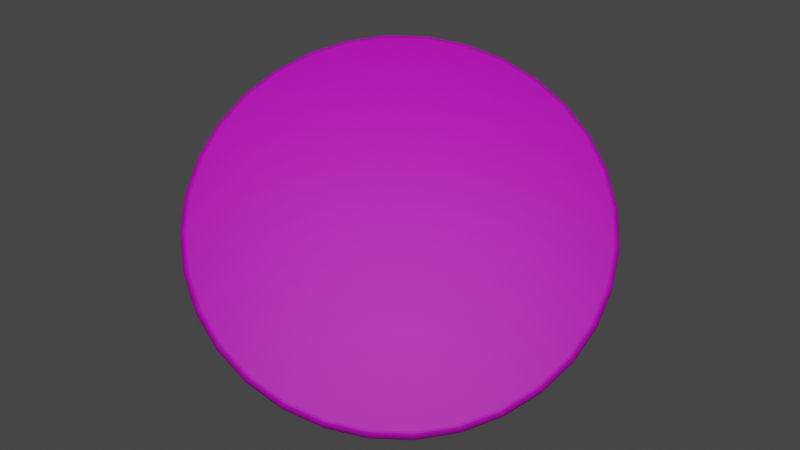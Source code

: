 # Source: pizzabread.blend  (saved by Blender 3.5.10; exported with 4.5.12 LTS)
import bpy
from mathutils import Matrix  # noqa: F401  (used for matrix-valued properties, if any)

bpy.ops.wm.read_factory_settings(use_empty=True)
scene = bpy.context.scene
scene.name = 'Scene'

# ---- collections
col_collection = bpy.data.collections.new('Collection'); scene.collection.children.link(col_collection)

# ---- images (referenced by path relative to the original .blend; pixels are not part of the script)
import os
ASSET_DIR = os.environ.get("B2B_ASSET_DIR", "")  # directory of the original .blend (textures are referenced by path, not embedded)
HERE = os.path.dirname(os.path.abspath(__file__))  # packed textures are extracted next to this script under _unpacked/

def load_image(name, relpath, width, height, colorspace="sRGB"):
    """Load a texture the original file referenced (path relative to the .blend, or extracted next to this script)."""
    p = next((c for c in (os.path.join(HERE, relpath), os.path.join(ASSET_DIR, relpath)) if relpath and os.path.exists(c)), "")
    if p:
        img = bpy.data.images.load(p, check_existing=True)
        img.name = name
    else:  # same state as the original file: an image datablock whose file is absent (Cycles renders it pink)
        img = bpy.data.images.new(name, width, height)
        img.source = "FILE"
        img.filepath = "//" + (relpath or name)
    img.colorspace_settings.name = colorspace
    return img
img_pizzabreaduncooked = load_image('PizzaBreadUncooked', 'TExturesForMaster/PizzaBreadUncooked.png', 1024, 1024, 'sRGB')

# ---- materials (node trees are filled in below, after node groups)
mat_pizzabreaduncooked = bpy.data.materials.new('PizzaBreadUncooked')

# ---- material node trees
mat_pizzabreaduncooked.use_nodes = True; mat_pizzabreaduncooked.node_tree.nodes.clear()
_N = mat_pizzabreaduncooked.node_tree.nodes; _L = mat_pizzabreaduncooked.node_tree.links
n0 = _N.new('ShaderNodeBsdfPrincipled'); n0.name = 'Principled BSDF'; n0.location = (10, 300)
n0.distribution = 'GGX'
n0.subsurface_method = 'RANDOM_WALK_SKIN'
n0.inputs[3].default_value = 1.45
n0.inputs[27].default_value = (0.0, 0.0, 0.0, 1.0)
n0.inputs[28].default_value = 1.0
n1 = _N.new('ShaderNodeOutputMaterial'); n1.name = 'Material Output'; n1.location = (300, 300)
n2 = _N.new('ShaderNodeTexImage'); n2.name = 'Image Texture'; n2.location = (-280, 271)
n2.image = img_pizzabreaduncooked
_L.new(n0.outputs[0], n1.inputs[0])
_L.new(n2.outputs[0], n0.inputs[0])
n1.is_active_output = True

# ---- world
world_world = bpy.data.worlds.new('World'); scene.world = world_world
world_world.use_nodes = True; world_world.node_tree.nodes.clear()
_N = world_world.node_tree.nodes; _L = world_world.node_tree.links
n0 = _N.new('ShaderNodeOutputWorld'); n0.name = 'World Output'; n0.location = (300, 300)
n1 = _N.new('ShaderNodeBackground'); n1.name = 'Background'; n1.location = (10, 300)
n1.inputs[0].default_value = (0.05088, 0.05088, 0.05088, 1.0)
_L.new(n1.outputs[0], n0.inputs[0])
n0.is_active_output = True
world_world.color = (0.05088, 0.05088, 0.05088)
world_world.use_sun_shadow = False
world_world.sun_shadow_jitter_overblur = 0.0

# ---- cameras
cam_camera = bpy.data.cameras.new('Camera')

# ---- lights
light_area = bpy.data.lights.new('Area', 'AREA')
light_area.transmission_factor = 0.0
light_area.energy = 7.854
light_area.shadow_maximum_resolution = 0.006
light_area.use_absolute_resolution = True
light_area.size = 1.0
light_area.size_y = 1.0

# ---- meshes
me_circle = bpy.data.meshes.new('Circle')
me_circle.from_pydata([(0.0, 0.0, 0.0), (0.0, 0.0, 0.05822), (0.0, 1.0, 0.02911), (0.0, 0.9707, 0.0), (0.0, 0.9986, 0.02012), (0.0, 0.9944, 0.012), (0.0, 0.9879, 0.00556), (0.0, 0.9798, 0.001425), (-0.1894, 0.9521, 0.0), (-0.1951, 0.9808, 0.02911), (-0.1911, 0.961, 0.001425), (-0.1927, 0.969, 0.00556), (-0.194, 0.9753, 0.012), (-0.1948, 0.9794, 0.02012), (-0.3715, 0.8969, 0.0), (-0.3827, 0.9239, 0.02911), (-0.3749, 0.9052, 0.001425), (-0.3781, 0.9127, 0.00556), (-0.3805, 0.9187, 0.012), (-0.3821, 0.9226, 0.02012), (-0.5393, 0.8071, 0.0), (-0.5556, 0.8315, 0.02911), (-0.5443, 0.8147, 0.001425), (-0.5489, 0.8214, 0.00556), (-0.5525, 0.8268, 0.012), (-0.5548, 0.8303, 0.02012), (-0.6864, 0.6864, 0.0), (-0.7071, 0.7071, 0.02911), (-0.6928, 0.6928, 0.001425), (-0.6986, 0.6986, 0.00556), (-0.7032, 0.7032, 0.012), (-0.7061, 0.7061, 0.02012), (-0.8071, 0.5393, 0.0), (-0.8315, 0.5556, 0.02911), (-0.8147, 0.5443, 0.001425), (-0.8214, 0.5489, 0.00556), (-0.8268, 0.5525, 0.012), (-0.8303, 0.5548, 0.02012), (-0.8969, 0.3715, 0.0), (-0.9239, 0.3827, 0.02911), (-0.9052, 0.3749, 0.001425), (-0.9127, 0.3781, 0.00556), (-0.9187, 0.3805, 0.012), (-0.9226, 0.3821, 0.02012), (-0.9521, 0.1894, 0.0), (-0.9808, 0.1951, 0.02911), (-0.961, 0.1911, 0.001425), (-0.969, 0.1927, 0.00556), (-0.9753, 0.194, 0.012), (-0.9794, 0.1948, 0.02012), (-0.9707, 0.0, 0.0), (-1.0, 0.0, 0.02911), (-0.9798, 0.0, 0.001425), (-0.9879, 0.0, 0.00556), (-0.9944, 0.0, 0.012), (-0.9986, 0.0, 0.02012), (-0.9521, -0.1894, 0.0), (-0.9808, -0.1951, 0.02911), (-0.961, -0.1911, 0.001425), (-0.969, -0.1927, 0.00556), (-0.9753, -0.194, 0.012), (-0.9794, -0.1948, 0.02012), (-0.8969, -0.3715, 0.0), (-0.9239, -0.3827, 0.02911), (-0.9052, -0.3749, 0.001425), (-0.9127, -0.3781, 0.00556), (-0.9187, -0.3805, 0.012), (-0.9226, -0.3821, 0.02012), (-0.8071, -0.5393, 0.0), (-0.8315, -0.5556, 0.02911), (-0.8147, -0.5443, 0.001425), (-0.8214, -0.5489, 0.00556), (-0.8268, -0.5525, 0.012), (-0.8303, -0.5548, 0.02012), (-0.6864, -0.6864, 0.0), (-0.7071, -0.7071, 0.02911), (-0.6928, -0.6928, 0.001425), (-0.6986, -0.6986, 0.00556), (-0.7032, -0.7032, 0.012), (-0.7061, -0.7061, 0.02012), (-0.5393, -0.8071, 0.0), (-0.5556, -0.8315, 0.02911), (-0.5443, -0.8147, 0.001425), (-0.5489, -0.8214, 0.00556), (-0.5525, -0.8268, 0.012), (-0.5548, -0.8303, 0.02012), (-0.3715, -0.8969, 0.0), (-0.3827, -0.9239, 0.02911), (-0.3749, -0.9052, 0.001425), (-0.3781, -0.9127, 0.00556), (-0.3805, -0.9187, 0.012), (-0.3821, -0.9226, 0.02012), (-0.1894, -0.9521, 0.0), (-0.1951, -0.9808, 0.02911), (-0.1911, -0.961, 0.001425), (-0.1927, -0.969, 0.00556), (-0.194, -0.9753, 0.012), (-0.1948, -0.9794, 0.02012), (0.0, -0.9707, 0.0), (0.0, -1.0, 0.02911), (0.0, -0.9798, 0.001425), (0.0, -0.9879, 0.00556), (0.0, -0.9944, 0.012), (0.0, -0.9986, 0.02012), (0.1894, -0.9521, 0.0), (0.1951, -0.9808, 0.02911), (0.1911, -0.961, 0.001425), (0.1927, -0.969, 0.00556), (0.194, -0.9753, 0.012), (0.1948, -0.9794, 0.02012), (0.3715, -0.8969, 0.0), (0.3827, -0.9239, 0.02911), (0.3749, -0.9052, 0.001425), (0.3781, -0.9127, 0.00556), (0.3805, -0.9187, 0.012), (0.3821, -0.9226, 0.02012), (0.5393, -0.8071, 0.0), (0.5556, -0.8315, 0.02911), (0.5443, -0.8147, 0.001425), (0.5489, -0.8214, 0.00556), (0.5525, -0.8268, 0.012), (0.5548, -0.8303, 0.02012), (0.6864, -0.6864, 0.0), (0.7071, -0.7071, 0.02911), (0.6928, -0.6928, 0.001425), (0.6986, -0.6986, 0.00556), (0.7032, -0.7032, 0.012), (0.7061, -0.7061, 0.02012), (0.8071, -0.5393, 0.0), (0.8315, -0.5556, 0.02911), (0.8147, -0.5443, 0.001425), (0.8214, -0.5489, 0.00556), (0.8268, -0.5525, 0.012), (0.8303, -0.5548, 0.02012), (0.8969, -0.3715, 0.0), (0.9239, -0.3827, 0.02911), (0.9052, -0.3749, 0.001425), (0.9127, -0.3781, 0.00556), (0.9187, -0.3805, 0.012), (0.9226, -0.3821, 0.02012), (0.9521, -0.1894, 0.0), (0.9808, -0.1951, 0.02911), (0.961, -0.1911, 0.001425), (0.969, -0.1927, 0.00556), (0.9753, -0.194, 0.012), (0.9794, -0.1948, 0.02012), (0.9707, 0.0, 0.0), (1.0, 0.0, 0.02911), (0.9798, 0.0, 0.001425), (0.9879, 0.0, 0.00556), (0.9944, 0.0, 0.012), (0.9986, 0.0, 0.02012), (0.9521, 0.1894, 0.0), (0.9808, 0.1951, 0.02911), (0.961, 0.1911, 0.001425), (0.969, 0.1927, 0.00556), (0.9753, 0.194, 0.012), (0.9794, 0.1948, 0.02012), (0.8969, 0.3715, 0.0), (0.9239, 0.3827, 0.02911), (0.9052, 0.3749, 0.001425), (0.9127, 0.3781, 0.00556), (0.9187, 0.3805, 0.012), (0.9226, 0.3821, 0.02012), (0.8071, 0.5393, 0.0), (0.8315, 0.5556, 0.02911), (0.8147, 0.5443, 0.001425), (0.8214, 0.5489, 0.00556), (0.8268, 0.5525, 0.012), (0.8303, 0.5548, 0.02012), (0.6864, 0.6864, 0.0), (0.7071, 0.7071, 0.02911), (0.6928, 0.6928, 0.001425), (0.6986, 0.6986, 0.00556), (0.7032, 0.7032, 0.012), (0.7061, 0.7061, 0.02012), (0.5393, 0.8071, 0.0), (0.5556, 0.8315, 0.02911), (0.5443, 0.8147, 0.001425), (0.5489, 0.8214, 0.00556), (0.5525, 0.8268, 0.012), (0.5548, 0.8303, 0.02012), (0.3715, 0.8969, 0.0), (0.3827, 0.9239, 0.02911), (0.3749, 0.9052, 0.001425), (0.3781, 0.9127, 0.00556), (0.3805, 0.9187, 0.012), (0.3821, 0.9226, 0.02012), (0.1894, 0.9521, 0.0), (0.1951, 0.9808, 0.02911), (0.1911, 0.961, 0.001425), (0.1927, 0.969, 0.00556), (0.194, 0.9753, 0.012), (0.1948, 0.9794, 0.02012), (0.0, 0.9707, 0.05822), (0.0, 1.0, 0.02911), (0.0, 0.9798, 0.0568), (0.0, 0.9879, 0.05266), (0.0, 0.9944, 0.04622), (0.0, 0.9986, 0.03811), (-0.1951, 0.9808, 0.02911), (-0.1894, 0.9521, 0.05822), (-0.1948, 0.9794, 0.03811), (-0.194, 0.9753, 0.04622), (-0.1927, 0.969, 0.05266), (-0.1911, 0.961, 0.0568), (-0.3827, 0.9239, 0.02911), (-0.3715, 0.8969, 0.05822), (-0.3821, 0.9226, 0.03811), (-0.3805, 0.9187, 0.04622), (-0.3781, 0.9127, 0.05266), (-0.3749, 0.9052, 0.0568), (-0.5556, 0.8315, 0.02911), (-0.5393, 0.8071, 0.05822), (-0.5548, 0.8303, 0.03811), (-0.5525, 0.8268, 0.04622), (-0.5489, 0.8214, 0.05266), (-0.5443, 0.8147, 0.0568), (-0.7071, 0.7071, 0.02911), (-0.6864, 0.6864, 0.05822), (-0.7061, 0.7061, 0.03811), (-0.7032, 0.7032, 0.04622), (-0.6986, 0.6986, 0.05266), (-0.6928, 0.6928, 0.0568), (-0.8315, 0.5556, 0.02911), (-0.8071, 0.5393, 0.05822), (-0.8303, 0.5548, 0.03811), (-0.8268, 0.5525, 0.04622), (-0.8214, 0.5489, 0.05266), (-0.8147, 0.5443, 0.0568), (-0.9239, 0.3827, 0.02911), (-0.8969, 0.3715, 0.05822), (-0.9226, 0.3821, 0.03811), (-0.9187, 0.3805, 0.04622), (-0.9127, 0.3781, 0.05266), (-0.9052, 0.3749, 0.0568), (-0.9808, 0.1951, 0.02911), (-0.9521, 0.1894, 0.05822), (-0.9794, 0.1948, 0.03811), (-0.9753, 0.194, 0.04622), (-0.969, 0.1927, 0.05266), (-0.961, 0.1911, 0.0568), (-1.0, 0.0, 0.02911), (-0.9707, 0.0, 0.05822), (-0.9986, 0.0, 0.03811), (-0.9944, 0.0, 0.04622), (-0.9879, 0.0, 0.05266), (-0.9798, 0.0, 0.0568), (-0.9808, -0.1951, 0.02911), (-0.9521, -0.1894, 0.05822), (-0.9794, -0.1948, 0.03811), (-0.9753, -0.194, 0.04622), (-0.969, -0.1927, 0.05266), (-0.961, -0.1911, 0.0568), (-0.9239, -0.3827, 0.02911), (-0.8969, -0.3715, 0.05822), (-0.9226, -0.3821, 0.03811), (-0.9187, -0.3805, 0.04622), (-0.9127, -0.3781, 0.05266), (-0.9052, -0.3749, 0.0568), (-0.8315, -0.5556, 0.02911), (-0.8071, -0.5393, 0.05822), (-0.8303, -0.5548, 0.03811), (-0.8268, -0.5525, 0.04622), (-0.8214, -0.5489, 0.05266), (-0.8147, -0.5443, 0.0568), (-0.7071, -0.7071, 0.02911), (-0.6864, -0.6864, 0.05822), (-0.7061, -0.7061, 0.03811), (-0.7032, -0.7032, 0.04622), (-0.6986, -0.6986, 0.05266), (-0.6928, -0.6928, 0.0568), (-0.5556, -0.8315, 0.02911), (-0.5393, -0.8071, 0.05822), (-0.5548, -0.8303, 0.03811), (-0.5525, -0.8268, 0.04622), (-0.5489, -0.8214, 0.05266), (-0.5443, -0.8147, 0.0568), (-0.3827, -0.9239, 0.02911), (-0.3715, -0.8969, 0.05822), (-0.3821, -0.9226, 0.03811), (-0.3805, -0.9187, 0.04622), (-0.3781, -0.9127, 0.05266), (-0.3749, -0.9052, 0.0568), (-0.1951, -0.9808, 0.02911), (-0.1894, -0.9521, 0.05822), (-0.1948, -0.9794, 0.03811), (-0.194, -0.9753, 0.04622), (-0.1927, -0.969, 0.05266), (-0.1911, -0.961, 0.0568), (0.0, -1.0, 0.02911), (0.0, -0.9707, 0.05822), (0.0, -0.9986, 0.03811), (0.0, -0.9944, 0.04622), (0.0, -0.9879, 0.05266), (0.0, -0.9798, 0.0568), (0.1951, -0.9808, 0.02911), (0.1894, -0.9521, 0.05822), (0.1948, -0.9794, 0.03811), (0.194, -0.9753, 0.04622), (0.1927, -0.969, 0.05266), (0.1911, -0.961, 0.0568), (0.3827, -0.9239, 0.02911), (0.3715, -0.8969, 0.05822), (0.3821, -0.9226, 0.03811), (0.3805, -0.9187, 0.04622), (0.3781, -0.9127, 0.05266), (0.3749, -0.9052, 0.0568), (0.5556, -0.8315, 0.02911), (0.5393, -0.8071, 0.05822), (0.5548, -0.8303, 0.03811), (0.5525, -0.8268, 0.04622), (0.5489, -0.8214, 0.05266), (0.5443, -0.8147, 0.0568), (0.7071, -0.7071, 0.02911), (0.6864, -0.6864, 0.05822), (0.7061, -0.7061, 0.03811), (0.7032, -0.7032, 0.04622), (0.6986, -0.6986, 0.05266), (0.6928, -0.6928, 0.0568), (0.8315, -0.5556, 0.02911), (0.8071, -0.5393, 0.05822), (0.8303, -0.5548, 0.03811), (0.8268, -0.5525, 0.04622), (0.8214, -0.5489, 0.05266), (0.8147, -0.5443, 0.0568), (0.9239, -0.3827, 0.02911), (0.8969, -0.3715, 0.05822), (0.9226, -0.3821, 0.03811), (0.9187, -0.3805, 0.04622), (0.9127, -0.3781, 0.05266), (0.9052, -0.3749, 0.0568), (0.9808, -0.1951, 0.02911), (0.9521, -0.1894, 0.05822), (0.9794, -0.1948, 0.03811), (0.9753, -0.194, 0.04622), (0.969, -0.1927, 0.05266), (0.961, -0.1911, 0.0568), (1.0, 0.0, 0.02911), (0.9707, 0.0, 0.05822), (0.9986, 0.0, 0.03811), (0.9944, 0.0, 0.04622), (0.9879, 0.0, 0.05266), (0.9798, 0.0, 0.0568), (0.9808, 0.1951, 0.02911), (0.9521, 0.1894, 0.05822), (0.9794, 0.1948, 0.03811), (0.9753, 0.194, 0.04622), (0.969, 0.1927, 0.05266), (0.961, 0.1911, 0.0568), (0.9239, 0.3827, 0.02911), (0.8969, 0.3715, 0.05822), (0.9226, 0.3821, 0.03811), (0.9187, 0.3805, 0.04622), (0.9127, 0.3781, 0.05266), (0.9052, 0.3749, 0.0568), (0.8315, 0.5556, 0.02911), (0.8071, 0.5393, 0.05822), (0.8303, 0.5548, 0.03811), (0.8268, 0.5525, 0.04622), (0.8214, 0.5489, 0.05266), (0.8147, 0.5443, 0.0568), (0.7071, 0.7071, 0.02911), (0.6864, 0.6864, 0.05822), (0.7061, 0.7061, 0.03811), (0.7032, 0.7032, 0.04622), (0.6986, 0.6986, 0.05266), (0.6928, 0.6928, 0.0568), (0.5556, 0.8315, 0.02911), (0.5393, 0.8071, 0.05822), (0.5548, 0.8303, 0.03811), (0.5525, 0.8268, 0.04622), (0.5489, 0.8214, 0.05266), (0.5443, 0.8147, 0.0568), (0.3827, 0.9239, 0.02911), (0.3715, 0.8969, 0.05822), (0.3821, 0.9226, 0.03811), (0.3805, 0.9187, 0.04622), (0.3781, 0.9127, 0.05266), (0.3749, 0.9052, 0.0568), (0.1951, 0.9808, 0.02911), (0.1894, 0.9521, 0.05822), (0.1948, 0.9794, 0.03811), (0.194, 0.9753, 0.04622), (0.1927, 0.969, 0.05266), (0.1911, 0.961, 0.0568)], [], [(0, 3, 188), (9, 15, 206, 200), (15, 21, 212, 206), (21, 27, 218, 212), (27, 33, 224, 218), (33, 39, 230, 224), (39, 45, 236, 230), (45, 51, 242, 236), (51, 57, 248, 242), (57, 63, 254, 248), (63, 69, 260, 254), (69, 75, 266, 260), (75, 81, 272, 266), (81, 87, 278, 272), (87, 93, 284, 278), (93, 99, 290, 284), (99, 105, 296, 290), (105, 111, 302, 296), (111, 117, 308, 302), (117, 123, 314, 308), (123, 129, 320, 314), (129, 135, 326, 320), (135, 141, 332, 326), (141, 147, 338, 332), (147, 153, 344, 338), (153, 159, 350, 344), (159, 165, 356, 350), (165, 171, 362, 356), (171, 177, 368, 362), (177, 183, 374, 368), (183, 189, 380, 374), (189, 2, 195, 380), (1, 381, 194), (1, 207, 213), (1, 213, 219), (1, 219, 225), (1, 225, 231), (1, 231, 237), (1, 237, 243), (1, 243, 249), (1, 249, 255), (1, 255, 261), (1, 261, 267), (1, 267, 273), (1, 273, 279), (1, 279, 285), (1, 285, 291), (1, 291, 297), (1, 297, 303), (1, 303, 309), (1, 309, 315), (1, 315, 321), (1, 321, 327), (1, 327, 333), (1, 333, 339), (1, 339, 345), (1, 345, 351), (1, 351, 357), (1, 357, 363), (1, 363, 369), (1, 369, 375), (1, 375, 381), (1, 201, 207), (0, 182, 176), (0, 62, 56), (0, 104, 98), (0, 146, 140), (0, 26, 20), (0, 188, 182), (0, 68, 62), (0, 110, 104), (0, 152, 146), (0, 32, 26), (1, 194, 201), (0, 74, 68), (0, 116, 110), (0, 158, 152), (0, 38, 32), (0, 14, 8), (0, 80, 74), (0, 122, 116), (0, 164, 158), (0, 44, 38), (0, 86, 80), (0, 128, 122), (0, 170, 164), (0, 50, 44), (0, 8, 3), (0, 92, 86), (0, 134, 128), (0, 176, 170), (0, 56, 50), (0, 98, 92), (0, 140, 134), (0, 20, 14), (9, 2, 4, 13), (13, 4, 5, 12), (12, 5, 6, 11), (11, 6, 7, 10), (10, 7, 3, 8), (15, 9, 13, 19), (19, 13, 12, 18), (18, 12, 11, 17), (17, 11, 10, 16), (16, 10, 8, 14), (21, 15, 19, 25), (25, 19, 18, 24), (24, 18, 17, 23), (23, 17, 16, 22), (22, 16, 14, 20), (27, 21, 25, 31), (31, 25, 24, 30), (30, 24, 23, 29), (29, 23, 22, 28), (28, 22, 20, 26), (33, 27, 31, 37), (37, 31, 30, 36), (36, 30, 29, 35), (35, 29, 28, 34), (34, 28, 26, 32), (39, 33, 37, 43), (43, 37, 36, 42), (42, 36, 35, 41), (41, 35, 34, 40), (40, 34, 32, 38), (45, 39, 43, 49), (49, 43, 42, 48), (48, 42, 41, 47), (47, 41, 40, 46), (46, 40, 38, 44), (51, 45, 49, 55), (55, 49, 48, 54), (54, 48, 47, 53), (53, 47, 46, 52), (52, 46, 44, 50), (57, 51, 55, 61), (61, 55, 54, 60), (60, 54, 53, 59), (59, 53, 52, 58), (58, 52, 50, 56), (63, 57, 61, 67), (67, 61, 60, 66), (66, 60, 59, 65), (65, 59, 58, 64), (64, 58, 56, 62), (69, 63, 67, 73), (73, 67, 66, 72), (72, 66, 65, 71), (71, 65, 64, 70), (70, 64, 62, 68), (75, 69, 73, 79), (79, 73, 72, 78), (78, 72, 71, 77), (77, 71, 70, 76), (76, 70, 68, 74), (81, 75, 79, 85), (85, 79, 78, 84), (84, 78, 77, 83), (83, 77, 76, 82), (82, 76, 74, 80), (87, 81, 85, 91), (91, 85, 84, 90), (90, 84, 83, 89), (89, 83, 82, 88), (88, 82, 80, 86), (93, 87, 91, 97), (97, 91, 90, 96), (96, 90, 89, 95), (95, 89, 88, 94), (94, 88, 86, 92), (99, 93, 97, 103), (103, 97, 96, 102), (102, 96, 95, 101), (101, 95, 94, 100), (100, 94, 92, 98), (105, 99, 103, 109), (109, 103, 102, 108), (108, 102, 101, 107), (107, 101, 100, 106), (106, 100, 98, 104), (111, 105, 109, 115), (115, 109, 108, 114), (114, 108, 107, 113), (113, 107, 106, 112), (112, 106, 104, 110), (117, 111, 115, 121), (121, 115, 114, 120), (120, 114, 113, 119), (119, 113, 112, 118), (118, 112, 110, 116), (123, 117, 121, 127), (127, 121, 120, 126), (126, 120, 119, 125), (125, 119, 118, 124), (124, 118, 116, 122), (129, 123, 127, 133), (133, 127, 126, 132), (132, 126, 125, 131), (131, 125, 124, 130), (130, 124, 122, 128), (135, 129, 133, 139), (139, 133, 132, 138), (138, 132, 131, 137), (137, 131, 130, 136), (136, 130, 128, 134), (141, 135, 139, 145), (145, 139, 138, 144), (144, 138, 137, 143), (143, 137, 136, 142), (142, 136, 134, 140), (147, 141, 145, 151), (151, 145, 144, 150), (150, 144, 143, 149), (149, 143, 142, 148), (148, 142, 140, 146), (153, 147, 151, 157), (157, 151, 150, 156), (156, 150, 149, 155), (155, 149, 148, 154), (154, 148, 146, 152), (159, 153, 157, 163), (163, 157, 156, 162), (162, 156, 155, 161), (161, 155, 154, 160), (160, 154, 152, 158), (165, 159, 163, 169), (169, 163, 162, 168), (168, 162, 161, 167), (167, 161, 160, 166), (166, 160, 158, 164), (171, 165, 169, 175), (175, 169, 168, 174), (174, 168, 167, 173), (173, 167, 166, 172), (172, 166, 164, 170), (177, 171, 175, 181), (181, 175, 174, 180), (180, 174, 173, 179), (179, 173, 172, 178), (178, 172, 170, 176), (183, 177, 181, 187), (187, 181, 180, 186), (186, 180, 179, 185), (185, 179, 178, 184), (184, 178, 176, 182), (189, 183, 187, 193), (193, 187, 186, 192), (192, 186, 185, 191), (191, 185, 184, 190), (190, 184, 182, 188), (2, 189, 193, 4), (4, 193, 192, 5), (5, 192, 191, 6), (6, 191, 190, 7), (7, 190, 188, 3), (201, 194, 196, 205), (205, 196, 197, 204), (204, 197, 198, 203), (203, 198, 199, 202), (202, 199, 195, 200), (207, 201, 205, 211), (211, 205, 204, 210), (210, 204, 203, 209), (209, 203, 202, 208), (208, 202, 200, 206), (213, 207, 211, 217), (217, 211, 210, 216), (216, 210, 209, 215), (215, 209, 208, 214), (214, 208, 206, 212), (219, 213, 217, 223), (223, 217, 216, 222), (222, 216, 215, 221), (221, 215, 214, 220), (220, 214, 212, 218), (225, 219, 223, 229), (229, 223, 222, 228), (228, 222, 221, 227), (227, 221, 220, 226), (226, 220, 218, 224), (231, 225, 229, 235), (235, 229, 228, 234), (234, 228, 227, 233), (233, 227, 226, 232), (232, 226, 224, 230), (237, 231, 235, 241), (241, 235, 234, 240), (240, 234, 233, 239), (239, 233, 232, 238), (238, 232, 230, 236), (243, 237, 241, 247), (247, 241, 240, 246), (246, 240, 239, 245), (245, 239, 238, 244), (244, 238, 236, 242), (249, 243, 247, 253), (253, 247, 246, 252), (252, 246, 245, 251), (251, 245, 244, 250), (250, 244, 242, 248), (255, 249, 253, 259), (259, 253, 252, 258), (258, 252, 251, 257), (257, 251, 250, 256), (256, 250, 248, 254), (261, 255, 259, 265), (265, 259, 258, 264), (264, 258, 257, 263), (263, 257, 256, 262), (262, 256, 254, 260), (267, 261, 265, 271), (271, 265, 264, 270), (270, 264, 263, 269), (269, 263, 262, 268), (268, 262, 260, 266), (273, 267, 271, 277), (277, 271, 270, 276), (276, 270, 269, 275), (275, 269, 268, 274), (274, 268, 266, 272), (279, 273, 277, 283), (283, 277, 276, 282), (282, 276, 275, 281), (281, 275, 274, 280), (280, 274, 272, 278), (285, 279, 283, 289), (289, 283, 282, 288), (288, 282, 281, 287), (287, 281, 280, 286), (286, 280, 278, 284), (291, 285, 289, 295), (295, 289, 288, 294), (294, 288, 287, 293), (293, 287, 286, 292), (292, 286, 284, 290), (297, 291, 295, 301), (301, 295, 294, 300), (300, 294, 293, 299), (299, 293, 292, 298), (298, 292, 290, 296), (303, 297, 301, 307), (307, 301, 300, 306), (306, 300, 299, 305), (305, 299, 298, 304), (304, 298, 296, 302), (309, 303, 307, 313), (313, 307, 306, 312), (312, 306, 305, 311), (311, 305, 304, 310), (310, 304, 302, 308), (315, 309, 313, 319), (319, 313, 312, 318), (318, 312, 311, 317), (317, 311, 310, 316), (316, 310, 308, 314), (321, 315, 319, 325), (325, 319, 318, 324), (324, 318, 317, 323), (323, 317, 316, 322), (322, 316, 314, 320), (327, 321, 325, 331), (331, 325, 324, 330), (330, 324, 323, 329), (329, 323, 322, 328), (328, 322, 320, 326), (333, 327, 331, 337), (337, 331, 330, 336), (336, 330, 329, 335), (335, 329, 328, 334), (334, 328, 326, 332), (339, 333, 337, 343), (343, 337, 336, 342), (342, 336, 335, 341), (341, 335, 334, 340), (340, 334, 332, 338), (345, 339, 343, 349), (349, 343, 342, 348), (348, 342, 341, 347), (347, 341, 340, 346), (346, 340, 338, 344), (351, 345, 349, 355), (355, 349, 348, 354), (354, 348, 347, 353), (353, 347, 346, 352), (352, 346, 344, 350), (357, 351, 355, 361), (361, 355, 354, 360), (360, 354, 353, 359), (359, 353, 352, 358), (358, 352, 350, 356), (363, 357, 361, 367), (367, 361, 360, 366), (366, 360, 359, 365), (365, 359, 358, 364), (364, 358, 356, 362), (369, 363, 367, 373), (373, 367, 366, 372), (372, 366, 365, 371), (371, 365, 364, 370), (370, 364, 362, 368), (375, 369, 373, 379), (379, 373, 372, 378), (378, 372, 371, 377), (377, 371, 370, 376), (376, 370, 368, 374), (381, 375, 379, 385), (385, 379, 378, 384), (384, 378, 377, 383), (383, 377, 376, 382), (382, 376, 374, 380), (194, 381, 385, 196), (196, 385, 384, 197), (197, 384, 383, 198), (198, 383, 382, 199), (199, 382, 380, 195), (2, 9, 200, 195)])
_uv = me_circle.uv_layers.new(name='UVMap')
_uv.uv.foreach_set('vector', [0.7512, 0.2504, 0.5954, 0.06053, 0.6354, 0.03378, 0.04307, 0.5008, 0.04022, 0.5421, 0.04022, 0.5421, 0.04307, 0.5008, 0.04022, 0.5421, 0.03847, 0.5879, 0.03847, 0.5879, 0.04022, 0.5421, 0.03847, 0.5879, 0.03788, 0.6366, 0.03788, 0.6366, 0.03847, 0.5879, 0.03788, 0.6366, 0.03847, 0.6862, 0.03847, 0.6862, 0.03788, 0.6366, 0.03847, 0.6862, 0.04022, 0.7348, 0.04022, 0.7348, 0.03847, 0.6862, 0.04022, 0.7348, 0.04307, 0.7806, 0.04307, 0.7806, 0.04022, 0.7348, 0.05173, 0.8845, 0.05173, 0.8432, 0.05173, 0.8432, 0.05173, 0.8845, 0.05173, 0.8432, 0.05173, 0.7974, 0.05173, 0.7974, 0.05173, 0.8432, 0.05173, 0.7974, 0.05173, 0.7488, 0.05173, 0.7488, 0.05173, 0.7974, 0.05173, 0.7488, 0.05173, 0.6992, 0.05173, 0.6992, 0.05173, 0.7488, 0.05173, 0.6992, 0.05173, 0.6505, 0.05173, 0.6505, 0.05173, 0.6992, 0.05173, 0.6505, 0.05173, 0.6047, 0.05173, 0.6047, 0.05173, 0.6505, 0.05173, 0.6047, 0.05173, 0.5634, 0.05173, 0.5634, 0.05173, 0.6047, 0.05173, 0.5634, 0.05173, 0.5284, 0.05173, 0.5284, 0.05173, 0.5634, 0.05173, 0.5284, 0.05173, 0.5008, 0.05173, 0.5008, 0.05173, 0.5284, 0.05173, 0.9196, 0.05173, 0.892, 0.05173, 0.892, 0.05173, 0.9196, 0.05173, 0.892, 0.05173, 0.8569, 0.05173, 0.8569, 0.05173, 0.892, 0.05173, 0.8569, 0.05173, 0.8157, 0.05173, 0.8157, 0.05173, 0.8569, 0.05173, 0.8157, 0.05173, 0.7699, 0.05173, 0.7699, 0.05173, 0.8157, 0.05173, 0.7699, 0.05173, 0.7212, 0.05173, 0.7212, 0.05173, 0.7699, 0.05173, 0.7212, 0.05173, 0.6716, 0.05173, 0.6716, 0.05173, 0.7212, 0.05173, 0.6716, 0.05173, 0.623, 0.05173, 0.623, 0.05173, 0.6716, 0.05173, 0.623, 0.05173, 0.5771, 0.05173, 0.5771, 0.05173, 0.623, 0.05173, 0.5771, 0.05173, 0.5359, 0.05173, 0.5359, 0.05173, 0.5771, 0.05173, 0.5359, 0.05173, 0.5008, 0.05173, 0.5008, 0.05173, 0.5359, 0.05173, 0.5008, 0.05173, 0.5421, 0.05173, 0.5421, 0.05173, 0.5008, 0.05173, 0.5421, 0.05173, 0.5879, 0.05173, 0.5879, 0.05173, 0.5421, 0.05173, 0.5879, 0.05173, 0.6365, 0.05173, 0.6365, 0.05173, 0.5879, 0.05173, 0.6365, 0.05173, 0.6861, 0.05173, 0.6861, 0.05173, 0.6365, 0.05173, 0.6861, 0.05173, 0.7348, 0.05173, 0.7348, 0.05173, 0.6861, 0.05173, 0.7348, 0.05173, 0.7806, 0.05173, 0.7806, 0.05173, 0.7348, 0.2504, 0.2504, 0.01535, 0.3217, 0.005959, 0.2745, 0.2504, 0.2504, 0.01535, 0.1791, 0.03378, 0.1346, 0.2504, 0.2504, 0.03378, 0.1346, 0.06053, 0.09458, 0.2504, 0.2504, 0.06053, 0.09458, 0.09458, 0.06053, 0.2504, 0.2504, 0.09458, 0.06053, 0.1346, 0.03378, 0.2504, 0.2504, 0.1346, 0.03378, 0.1791, 0.01535, 0.2504, 0.2504, 0.1791, 0.01535, 0.2263, 0.005959, 0.2504, 0.2504, 0.2263, 0.005959, 0.2745, 0.005959, 0.2504, 0.2504, 0.2745, 0.005959, 0.3217, 0.01535, 0.2504, 0.2504, 0.3217, 0.01535, 0.3662, 0.03378, 0.2504, 0.2504, 0.3662, 0.03378, 0.4062, 0.06053, 0.2504, 0.2504, 0.4062, 0.06053, 0.4403, 0.09458, 0.2504, 0.2504, 0.4403, 0.09458, 0.467, 0.1346, 0.2504, 0.2504, 0.467, 0.1346, 0.4855, 0.1791, 0.2504, 0.2504, 0.4855, 0.1791, 0.4949, 0.2263, 0.2504, 0.2504, 0.4949, 0.2263, 0.4949, 0.2745, 0.2504, 0.2504, 0.4949, 0.2745, 0.4855, 0.3217, 0.2504, 0.2504, 0.4855, 0.3217, 0.467, 0.3662, 0.2504, 0.2504, 0.467, 0.3662, 0.4403, 0.4062, 0.2504, 0.2504, 0.4403, 0.4062, 0.4062, 0.4403, 0.2504, 0.2504, 0.4062, 0.4403, 0.3662, 0.467, 0.2504, 0.2504, 0.3662, 0.467, 0.3217, 0.4855, 0.2504, 0.2504, 0.3217, 0.4855, 0.2745, 0.4949, 0.2504, 0.2504, 0.2745, 0.4949, 0.2263, 0.4949, 0.2504, 0.2504, 0.2263, 0.4949, 0.1791, 0.4855, 0.2504, 0.2504, 0.1791, 0.4855, 0.1346, 0.467, 0.2504, 0.2504, 0.1346, 0.467, 0.09458, 0.4403, 0.2504, 0.2504, 0.09458, 0.4403, 0.06053, 0.4062, 0.2504, 0.2504, 0.06053, 0.4062, 0.03378, 0.3662, 0.2504, 0.2504, 0.03378, 0.3662, 0.01535, 0.3217, 0.2504, 0.2504, 0.005959, 0.2263, 0.01535, 0.1791, 0.7512, 0.2504, 0.6799, 0.01535, 0.7271, 0.005959, 0.7512, 0.2504, 0.6354, 0.467, 0.5954, 0.4403, 0.7512, 0.2504, 0.9411, 0.4062, 0.907, 0.4403, 0.7512, 0.2504, 0.9411, 0.09458, 0.9678, 0.1346, 0.7512, 0.2504, 0.5068, 0.2263, 0.5162, 0.1791, 0.7512, 0.2504, 0.6354, 0.03378, 0.6799, 0.01535, 0.7512, 0.2504, 0.6799, 0.4855, 0.6354, 0.467, 0.7512, 0.2504, 0.9678, 0.3662, 0.9411, 0.4062, 0.7512, 0.2504, 0.907, 0.06053, 0.9411, 0.09458, 0.7512, 0.2504, 0.5068, 0.2745, 0.5068, 0.2263, 0.2504, 0.2504, 0.005959, 0.2745, 0.005959, 0.2263, 0.7512, 0.2504, 0.7271, 0.4949, 0.6799, 0.4855, 0.7512, 0.2504, 0.9863, 0.3217, 0.9678, 0.3662, 0.7512, 0.2504, 0.867, 0.03378, 0.907, 0.06053, 0.7512, 0.2504, 0.5162, 0.3217, 0.5068, 0.2745, 0.7512, 0.2504, 0.5346, 0.1346, 0.5613, 0.09458, 0.7512, 0.2504, 0.7753, 0.4949, 0.7271, 0.4949, 0.7512, 0.2504, 0.9957, 0.2745, 0.9863, 0.3217, 0.7512, 0.2504, 0.8225, 0.01535, 0.867, 0.03378, 0.7512, 0.2504, 0.5346, 0.3662, 0.5162, 0.3217, 0.7512, 0.2504, 0.8225, 0.4855, 0.7753, 0.4949, 0.7512, 0.2504, 0.9957, 0.2263, 0.9957, 0.2745, 0.7512, 0.2504, 0.7753, 0.005959, 0.8225, 0.01535, 0.7512, 0.2504, 0.5613, 0.4062, 0.5346, 0.3662, 0.7512, 0.2504, 0.5613, 0.09458, 0.5954, 0.06053, 0.7512, 0.2504, 0.867, 0.467, 0.8225, 0.4855, 0.7512, 0.2504, 0.9863, 0.1791, 0.9957, 0.2263, 0.7512, 0.2504, 0.7271, 0.005959, 0.7753, 0.005959, 0.7512, 0.2504, 0.5954, 0.4403, 0.5613, 0.4062, 0.7512, 0.2504, 0.907, 0.4403, 0.867, 0.467, 0.7512, 0.2504, 0.9678, 0.1346, 0.9863, 0.1791, 0.7512, 0.2504, 0.5162, 0.1791, 0.5346, 0.1346, 0.02489, 0.892, 0.02489, 0.9196, 0.02261, 0.9192, 0.02261, 0.8917, 0.02261, 0.8917, 0.02261, 0.9192, 0.02056, 0.9183, 0.02056, 0.8909, 0.5567, 0.09078, 0.5916, 0.0559, 0.5926, 0.05717, 0.558, 0.09182, 0.558, 0.09182, 0.5926, 0.05717, 0.5939, 0.05876, 0.5596, 0.09313, 0.5596, 0.09313, 0.5939, 0.05876, 0.5954, 0.06053, 0.5613, 0.09458, 0.02489, 0.8569, 0.02489, 0.892, 0.02261, 0.8917, 0.02261, 0.8567, 0.02261, 0.8567, 0.02261, 0.8917, 0.02056, 0.8909, 0.02056, 0.856, 0.5293, 0.1318, 0.5567, 0.09078, 0.558, 0.09182, 0.5308, 0.1326, 0.5308, 0.1326, 0.558, 0.09182, 0.5596, 0.09313, 0.5326, 0.1335, 0.5326, 0.1335, 0.5596, 0.09313, 0.5613, 0.09458, 0.5346, 0.1346, 0.02489, 0.8157, 0.02489, 0.8569, 0.02261, 0.8567, 0.02261, 0.8155, 0.02261, 0.8155, 0.02261, 0.8567, 0.02056, 0.856, 0.02056, 0.815, 0.5104, 0.1774, 0.5293, 0.1318, 0.5308, 0.1326, 0.512, 0.1778, 0.512, 0.1778, 0.5308, 0.1326, 0.5326, 0.1335, 0.514, 0.1784, 0.514, 0.1784, 0.5326, 0.1335, 0.5346, 0.1346, 0.5162, 0.1791, 0.02489, 0.7699, 0.02489, 0.8157, 0.02261, 0.8155, 0.02261, 0.7698, 0.02261, 0.7698, 0.02261, 0.8155, 0.02056, 0.815, 0.02056, 0.7695, 0.5008, 0.2257, 0.5104, 0.1774, 0.512, 0.1778, 0.5024, 0.2259, 0.5024, 0.2259, 0.512, 0.1778, 0.514, 0.1784, 0.5045, 0.2261, 0.5045, 0.2261, 0.514, 0.1784, 0.5162, 0.1791, 0.5068, 0.2263, 0.02489, 0.7212, 0.02489, 0.7699, 0.02261, 0.7698, 0.02261, 0.7212, 0.02261, 0.7212, 0.02261, 0.7698, 0.02056, 0.7695, 0.02056, 0.7211, 0.5008, 0.2751, 0.5008, 0.2257, 0.5024, 0.2259, 0.5024, 0.2749, 0.5024, 0.2749, 0.5024, 0.2259, 0.5045, 0.2261, 0.5045, 0.2747, 0.5045, 0.2747, 0.5045, 0.2261, 0.5068, 0.2263, 0.5068, 0.2745, 0.02489, 0.6716, 0.02489, 0.7212, 0.02261, 0.7212, 0.02261, 0.6716, 0.02261, 0.6716, 0.02261, 0.7212, 0.02056, 0.7211, 0.02056, 0.6717, 0.5104, 0.3234, 0.5008, 0.2751, 0.5024, 0.2749, 0.512, 0.323, 0.512, 0.323, 0.5024, 0.2749, 0.5045, 0.2747, 0.514, 0.3224, 0.514, 0.3224, 0.5045, 0.2747, 0.5068, 0.2745, 0.5162, 0.3217, 0.02489, 0.623, 0.02489, 0.6716, 0.02261, 0.6716, 0.02261, 0.6231, 0.02261, 0.6231, 0.02261, 0.6716, 0.02056, 0.6717, 0.02056, 0.6234, 0.5293, 0.369, 0.5104, 0.3234, 0.512, 0.323, 0.5308, 0.3682, 0.5308, 0.3682, 0.512, 0.323, 0.514, 0.3224, 0.5326, 0.3673, 0.5326, 0.3673, 0.514, 0.3224, 0.5162, 0.3217, 0.5346, 0.3662, 0.02489, 0.5771, 0.02489, 0.623, 0.02261, 0.6231, 0.02261, 0.5773, 0.02261, 0.5773, 0.02261, 0.6231, 0.02056, 0.6234, 0.02056, 0.5778, 0.5567, 0.41, 0.5293, 0.369, 0.5308, 0.3682, 0.558, 0.409, 0.558, 0.409, 0.5308, 0.3682, 0.5326, 0.3673, 0.5596, 0.4077, 0.5596, 0.4077, 0.5326, 0.3673, 0.5346, 0.3662, 0.5613, 0.4062, 0.02489, 0.5359, 0.02489, 0.5771, 0.02261, 0.5773, 0.02261, 0.5361, 0.02261, 0.5361, 0.02261, 0.5773, 0.02056, 0.5778, 0.02056, 0.5368, 0.5916, 0.4449, 0.5567, 0.41, 0.558, 0.409, 0.5926, 0.4436, 0.5926, 0.4436, 0.558, 0.409, 0.5596, 0.4077, 0.5939, 0.4421, 0.5939, 0.4421, 0.5596, 0.4077, 0.5613, 0.4062, 0.5954, 0.4403, 0.02489, 0.5008, 0.02489, 0.5359, 0.02261, 0.5361, 0.02261, 0.5011, 0.02261, 0.5011, 0.02261, 0.5361, 0.02056, 0.5368, 0.02056, 0.5019, 0.6326, 0.4723, 0.5916, 0.4449, 0.5926, 0.4436, 0.6334, 0.4709, 0.6334, 0.4709, 0.5926, 0.4436, 0.5939, 0.4421, 0.6344, 0.4691, 0.6344, 0.4691, 0.5939, 0.4421, 0.5954, 0.4403, 0.6354, 0.467, 0.0474, 0.7806, 0.0474, 0.8219, 0.04512, 0.8216, 0.04512, 0.7804, 0.04512, 0.7804, 0.04512, 0.8216, 0.04307, 0.821, 0.04307, 0.7799, 0.6782, 0.4912, 0.6326, 0.4723, 0.6334, 0.4709, 0.6787, 0.4896, 0.6787, 0.4896, 0.6334, 0.4709, 0.6344, 0.4691, 0.6793, 0.4877, 0.6793, 0.4877, 0.6344, 0.4691, 0.6354, 0.467, 0.6799, 0.4855, 0.0474, 0.7348, 0.0474, 0.7806, 0.04512, 0.7804, 0.04512, 0.7347, 0.04512, 0.7347, 0.04512, 0.7804, 0.04307, 0.7799, 0.04307, 0.7344, 0.7266, 0.5008, 0.6782, 0.4912, 0.6787, 0.4896, 0.7267, 0.4992, 0.7267, 0.4992, 0.6787, 0.4896, 0.6793, 0.4877, 0.7269, 0.4971, 0.7269, 0.4971, 0.6793, 0.4877, 0.6799, 0.4855, 0.7271, 0.4949, 0.0474, 0.6861, 0.0474, 0.7348, 0.04512, 0.7347, 0.04512, 0.6861, 0.04512, 0.6861, 0.04512, 0.7347, 0.04307, 0.7344, 0.04307, 0.686, 0.7759, 0.5008, 0.7266, 0.5008, 0.7267, 0.4992, 0.7757, 0.4992, 0.7757, 0.4992, 0.7267, 0.4992, 0.7269, 0.4971, 0.7755, 0.4971, 0.7755, 0.4971, 0.7269, 0.4971, 0.7271, 0.4949, 0.7753, 0.4949, 0.0474, 0.6365, 0.0474, 0.6861, 0.04512, 0.6861, 0.04512, 0.6366, 0.04512, 0.6366, 0.04512, 0.6861, 0.04307, 0.686, 0.04307, 0.6367, 0.8243, 0.4912, 0.7759, 0.5008, 0.7757, 0.4992, 0.8238, 0.4896, 0.8238, 0.4896, 0.7757, 0.4992, 0.7755, 0.4971, 0.8232, 0.4877, 0.8232, 0.4877, 0.7755, 0.4971, 0.7753, 0.4949, 0.8225, 0.4855, 0.0474, 0.5879, 0.0474, 0.6365, 0.04512, 0.6366, 0.04512, 0.588, 0.04512, 0.588, 0.04512, 0.6366, 0.04307, 0.6367, 0.04307, 0.5883, 0.8698, 0.4723, 0.8243, 0.4912, 0.8238, 0.4896, 0.8691, 0.4709, 0.8691, 0.4709, 0.8238, 0.4896, 0.8232, 0.4877, 0.8681, 0.4691, 0.8681, 0.4691, 0.8232, 0.4877, 0.8225, 0.4855, 0.867, 0.467, 0.0474, 0.5421, 0.0474, 0.5879, 0.04512, 0.588, 0.04512, 0.5422, 0.04512, 0.5422, 0.04512, 0.588, 0.04307, 0.5883, 0.04307, 0.5427, 0.9108, 0.4449, 0.8698, 0.4723, 0.8691, 0.4709, 0.9098, 0.4436, 0.9098, 0.4436, 0.8691, 0.4709, 0.8681, 0.4691, 0.9085, 0.4421, 0.9085, 0.4421, 0.8681, 0.4691, 0.867, 0.467, 0.907, 0.4403, 0.0474, 0.5008, 0.0474, 0.5421, 0.04512, 0.5422, 0.04512, 0.501, 0.04512, 0.501, 0.04512, 0.5422, 0.04307, 0.5427, 0.04307, 0.5017, 0.9457, 0.41, 0.9108, 0.4449, 0.9098, 0.4436, 0.9445, 0.409, 0.9445, 0.409, 0.9098, 0.4436, 0.9085, 0.4421, 0.9429, 0.4077, 0.9429, 0.4077, 0.9085, 0.4421, 0.907, 0.4403, 0.9411, 0.4062, 0.003473, 0.5421, 0.006812, 0.5008, 0.009106, 0.501, 0.005771, 0.5422, 0.005771, 0.5422, 0.009106, 0.501, 0.01124, 0.5017, 0.007922, 0.5427, 0.9731, 0.369, 0.9457, 0.41, 0.9445, 0.409, 0.9717, 0.3682, 0.9717, 0.3682, 0.9445, 0.409, 0.9429, 0.4077, 0.9699, 0.3673, 0.9699, 0.3673, 0.9429, 0.4077, 0.9411, 0.4062, 0.9678, 0.3662, 0.001173, 0.5879, 0.003473, 0.5421, 0.005771, 0.5422, 0.003474, 0.588, 0.003474, 0.588, 0.005771, 0.5422, 0.007922, 0.5427, 0.005634, 0.5883, 0.005634, 0.5883, 0.007922, 0.5427, 0.009714, 0.5435, 0.007442, 0.5888, 0.9904, 0.323, 0.9717, 0.3682, 0.9699, 0.3673, 0.9885, 0.3224, 0.9885, 0.3224, 0.9699, 0.3673, 0.9678, 0.3662, 0.9863, 0.3217, 0.0, 0.6365, 0.001173, 0.5879, 0.003474, 0.588, 0.002303, 0.6366, 0.002303, 0.6366, 0.003474, 0.588, 0.005634, 0.5883, 0.004468, 0.6367, 0.004468, 0.6367, 0.005634, 0.5883, 0.007442, 0.5888, 0.006284, 0.6368, 1.0, 0.2749, 0.9904, 0.323, 0.9885, 0.3224, 0.9979, 0.2747, 0.9979, 0.2747, 0.9885, 0.3224, 0.9863, 0.3217, 0.9957, 0.2745, 3.77e-09, 0.6861, 0.0, 0.6365, 0.002303, 0.6366, 0.002303, 0.6861, 0.002303, 0.6861, 0.002303, 0.6366, 0.004468, 0.6367, 0.004468, 0.686, 0.004468, 0.686, 0.004468, 0.6367, 0.006284, 0.6368, 0.006284, 0.6858, 1.0, 0.2259, 1.0, 0.2749, 0.9979, 0.2747, 0.9979, 0.2261, 0.9979, 0.2261, 0.9979, 0.2747, 0.9957, 0.2745, 0.9957, 0.2263, 0.001173, 0.7348, 3.77e-09, 0.6861, 0.002303, 0.6861, 0.003474, 0.7347, 0.003474, 0.7347, 0.002303, 0.6861, 0.004468, 0.686, 0.005634, 0.7344, 0.005634, 0.7344, 0.004468, 0.686, 0.006284, 0.6858, 0.007442, 0.7339, 0.9904, 0.1778, 1.0, 0.2259, 0.9979, 0.2261, 0.9885, 0.1784, 0.9885, 0.1784, 0.9979, 0.2261, 0.9957, 0.2263, 0.9863, 0.1791, 0.003473, 0.7806, 0.001173, 0.7348, 0.003474, 0.7347, 0.005771, 0.7804, 0.005771, 0.7804, 0.003474, 0.7347, 0.005634, 0.7344, 0.007922, 0.7799, 0.007922, 0.7799, 0.005634, 0.7344, 0.007442, 0.7339, 0.009714, 0.7792, 0.9717, 0.1326, 0.9904, 0.1778, 0.9885, 0.1784, 0.9699, 0.1335, 0.9699, 0.1335, 0.9885, 0.1784, 0.9863, 0.1791, 0.9678, 0.1346, 0.006812, 0.8219, 0.003473, 0.7806, 0.005771, 0.7804, 0.009106, 0.8216, 0.009106, 0.8216, 0.005771, 0.7804, 0.007922, 0.7799, 0.01124, 0.821, 0.9457, 0.09078, 0.9731, 0.1318, 0.9717, 0.1326, 0.9445, 0.09182, 0.9445, 0.09182, 0.9717, 0.1326, 0.9699, 0.1335, 0.9429, 0.09313, 0.9429, 0.09313, 0.9699, 0.1335, 0.9678, 0.1346, 0.9411, 0.09458, 0.03788, 0.7974, 0.03788, 0.8432, 0.0356, 0.8431, 0.0356, 0.7973, 0.0356, 0.7973, 0.0356, 0.8431, 0.03355, 0.8426, 0.03355, 0.797, 0.9108, 0.0559, 0.9457, 0.09078, 0.9445, 0.09182, 0.9098, 0.05717, 0.9098, 0.05717, 0.9445, 0.09182, 0.9429, 0.09313, 0.9085, 0.05876, 0.9085, 0.05876, 0.9429, 0.09313, 0.9411, 0.09458, 0.907, 0.06053, 0.03788, 0.7488, 0.03788, 0.7974, 0.0356, 0.7973, 0.0356, 0.7487, 0.0356, 0.7487, 0.0356, 0.7973, 0.03355, 0.797, 0.03355, 0.7486, 0.8698, 0.0285, 0.9108, 0.0559, 0.9098, 0.05717, 0.8691, 0.02994, 0.8691, 0.02994, 0.9098, 0.05717, 0.9085, 0.05876, 0.8681, 0.03176, 0.8681, 0.03176, 0.9085, 0.05876, 0.907, 0.06053, 0.867, 0.03378, 0.03788, 0.6992, 0.03788, 0.7488, 0.0356, 0.7487, 0.0356, 0.6992, 0.0356, 0.6992, 0.0356, 0.7487, 0.03355, 0.7486, 0.03355, 0.6993, 0.8243, 0.009623, 0.8698, 0.0285, 0.8691, 0.02994, 0.8238, 0.01119, 0.8238, 0.01119, 0.8691, 0.02994, 0.8681, 0.03176, 0.8232, 0.01316, 0.8232, 0.01316, 0.8681, 0.03176, 0.867, 0.03378, 0.8225, 0.01535, 0.03788, 0.6505, 0.03788, 0.6992, 0.0356, 0.6992, 0.0356, 0.6506, 0.0356, 0.6506, 0.0356, 0.6992, 0.03355, 0.6993, 0.03355, 0.6509, 0.7759, 0.0, 0.8243, 0.009623, 0.8238, 0.01119, 0.7757, 0.00163, 0.7757, 0.00163, 0.8238, 0.01119, 0.8232, 0.01316, 0.7755, 0.003683, 0.7755, 0.003683, 0.8232, 0.01316, 0.8225, 0.01535, 0.7753, 0.005959, 0.03788, 0.6047, 0.03788, 0.6505, 0.0356, 0.6506, 0.0356, 0.6049, 0.0356, 0.6049, 0.0356, 0.6506, 0.03355, 0.6509, 0.03355, 0.6054, 0.7266, 0.0, 0.7759, 0.0, 0.7757, 0.00163, 0.7267, 0.00163, 0.7267, 0.00163, 0.7757, 0.00163, 0.7755, 0.003683, 0.7269, 0.003683, 0.7269, 0.003683, 0.7755, 0.003683, 0.7753, 0.005959, 0.7271, 0.005959, 0.03788, 0.5634, 0.03788, 0.6047, 0.0356, 0.6049, 0.0356, 0.5637, 0.0356, 0.5637, 0.0356, 0.6049, 0.03355, 0.6054, 0.03355, 0.5643, 0.6782, 0.009623, 0.7266, 0.0, 0.7267, 0.00163, 0.6787, 0.01119, 0.6787, 0.01119, 0.7267, 0.00163, 0.7269, 0.003683, 0.6793, 0.01316, 0.6793, 0.01316, 0.7269, 0.003683, 0.7271, 0.005959, 0.6799, 0.01535, 0.03788, 0.5284, 0.03788, 0.5634, 0.0356, 0.5637, 0.0356, 0.5287, 0.0356, 0.5287, 0.0356, 0.5637, 0.03355, 0.5643, 0.03355, 0.5295, 0.6326, 0.0285, 0.6782, 0.009623, 0.6787, 0.01119, 0.6334, 0.02994, 0.6334, 0.02994, 0.6787, 0.01119, 0.6793, 0.01316, 0.6344, 0.03176, 0.6344, 0.03176, 0.6793, 0.01316, 0.6799, 0.01535, 0.6354, 0.03378, 0.03788, 0.5008, 0.03788, 0.5284, 0.0356, 0.5287, 0.0356, 0.5011, 0.0356, 0.5011, 0.0356, 0.5287, 0.03355, 0.5295, 0.03355, 0.5021, 0.5916, 0.0559, 0.6326, 0.0285, 0.6334, 0.02994, 0.5926, 0.05717, 0.5926, 0.05717, 0.6334, 0.02994, 0.6344, 0.03176, 0.5939, 0.05876, 0.5939, 0.05876, 0.6344, 0.03176, 0.6354, 0.03378, 0.5954, 0.06053, 0.005959, 0.2263, 0.005959, 0.2745, 0.003683, 0.2747, 0.003683, 0.2261, 0.003683, 0.2261, 0.003683, 0.2747, 0.00163, 0.2749, 0.00163, 0.2259, 0.00163, 0.2259, 0.00163, 0.2749, 0.0, 0.2751, 0.0, 0.2257, 0.02922, 0.8909, 0.02922, 0.9183, 0.02717, 0.9192, 0.02717, 0.8917, 0.02717, 0.8917, 0.02717, 0.9192, 0.02489, 0.9196, 0.02489, 0.892, 0.01535, 0.1791, 0.005959, 0.2263, 0.003683, 0.2261, 0.01316, 0.1784, 0.01316, 0.1784, 0.003683, 0.2261, 0.00163, 0.2259, 0.01119, 0.1778, 0.01119, 0.1778, 0.00163, 0.2259, 0.0, 0.2257, 0.009623, 0.1774, 0.02922, 0.856, 0.02922, 0.8909, 0.02717, 0.8917, 0.02717, 0.8567, 0.02717, 0.8567, 0.02717, 0.8917, 0.02489, 0.892, 0.02489, 0.8569, 0.03378, 0.1346, 0.01535, 0.1791, 0.01316, 0.1784, 0.03176, 0.1335, 0.03176, 0.1335, 0.01316, 0.1784, 0.01119, 0.1778, 0.02994, 0.1326, 0.02994, 0.1326, 0.01119, 0.1778, 0.009623, 0.1774, 0.0285, 0.1318, 0.02922, 0.815, 0.02922, 0.856, 0.02717, 0.8567, 0.02717, 0.8155, 0.02717, 0.8155, 0.02717, 0.8567, 0.02489, 0.8569, 0.02489, 0.8157, 0.06053, 0.09458, 0.03378, 0.1346, 0.03176, 0.1335, 0.05876, 0.09313, 0.05876, 0.09313, 0.03176, 0.1335, 0.02994, 0.1326, 0.05717, 0.09182, 0.05717, 0.09182, 0.02994, 0.1326, 0.0285, 0.1318, 0.0559, 0.09078, 0.02922, 0.7695, 0.02922, 0.815, 0.02717, 0.8155, 0.02717, 0.7698, 0.02717, 0.7698, 0.02717, 0.8155, 0.02489, 0.8157, 0.02489, 0.7699, 0.09458, 0.06053, 0.06053, 0.09458, 0.05876, 0.09313, 0.09313, 0.05876, 0.09313, 0.05876, 0.05876, 0.09313, 0.05717, 0.09182, 0.09182, 0.05717, 0.09182, 0.05717, 0.05717, 0.09182, 0.0559, 0.09078, 0.09078, 0.0559, 0.02922, 0.7211, 0.02922, 0.7695, 0.02717, 0.7698, 0.02717, 0.7212, 0.02717, 0.7212, 0.02717, 0.7698, 0.02489, 0.7699, 0.02489, 0.7212, 0.1346, 0.03378, 0.09458, 0.06053, 0.09313, 0.05876, 0.1335, 0.03176, 0.1335, 0.03176, 0.09313, 0.05876, 0.09182, 0.05717, 0.1326, 0.02994, 0.1326, 0.02994, 0.09182, 0.05717, 0.09078, 0.0559, 0.1318, 0.0285, 0.02922, 0.6717, 0.02922, 0.7211, 0.02717, 0.7212, 0.02717, 0.6716, 0.02717, 0.6716, 0.02717, 0.7212, 0.02489, 0.7212, 0.02489, 0.6716, 0.1791, 0.01535, 0.1346, 0.03378, 0.1335, 0.03176, 0.1784, 0.01316, 0.1784, 0.01316, 0.1335, 0.03176, 0.1326, 0.02994, 0.1778, 0.01119, 0.1778, 0.01119, 0.1326, 0.02994, 0.1318, 0.0285, 0.1774, 0.009623, 0.02922, 0.6234, 0.02922, 0.6717, 0.02717, 0.6716, 0.02717, 0.6231, 0.02717, 0.6231, 0.02717, 0.6716, 0.02489, 0.6716, 0.02489, 0.623, 0.2263, 0.005959, 0.1791, 0.01535, 0.1784, 0.01316, 0.2261, 0.003683, 0.2261, 0.003683, 0.1784, 0.01316, 0.1778, 0.01119, 0.2259, 0.00163, 0.2259, 0.00163, 0.1778, 0.01119, 0.1774, 0.009623, 0.2257, 0.0, 0.02922, 0.5778, 0.02922, 0.6234, 0.02717, 0.6231, 0.02717, 0.5773, 0.02717, 0.5773, 0.02717, 0.6231, 0.02489, 0.623, 0.02489, 0.5771, 0.2745, 0.005959, 0.2263, 0.005959, 0.2261, 0.003683, 0.2747, 0.003683, 0.2747, 0.003683, 0.2261, 0.003683, 0.2259, 0.00163, 0.2749, 0.00163, 0.2749, 0.00163, 0.2259, 0.00163, 0.2257, 0.0, 0.2751, 0.0, 0.02922, 0.5368, 0.02922, 0.5778, 0.02717, 0.5773, 0.02717, 0.5361, 0.02717, 0.5361, 0.02717, 0.5773, 0.02489, 0.5771, 0.02489, 0.5359, 0.3217, 0.01535, 0.2745, 0.005959, 0.2747, 0.003683, 0.3224, 0.01316, 0.3224, 0.01316, 0.2747, 0.003683, 0.2749, 0.00163, 0.323, 0.01119, 0.323, 0.01119, 0.2749, 0.00163, 0.2751, 0.0, 0.3234, 0.009623, 0.02922, 0.5019, 0.02922, 0.5368, 0.02717, 0.5361, 0.02717, 0.5011, 0.02717, 0.5011, 0.02717, 0.5361, 0.02489, 0.5359, 0.02489, 0.5008, 0.3662, 0.03378, 0.3217, 0.01535, 0.3224, 0.01316, 0.3673, 0.03176, 0.3673, 0.03176, 0.3224, 0.01316, 0.323, 0.01119, 0.3682, 0.02994, 0.3682, 0.02994, 0.323, 0.01119, 0.3234, 0.009623, 0.369, 0.0285, 0.05173, 0.7799, 0.05173, 0.821, 0.04968, 0.8216, 0.04968, 0.7804, 0.04968, 0.7804, 0.04968, 0.8216, 0.0474, 0.8219, 0.0474, 0.7806, 0.4062, 0.06053, 0.3662, 0.03378, 0.3673, 0.03176, 0.4077, 0.05876, 0.4077, 0.05876, 0.3673, 0.03176, 0.3682, 0.02994, 0.409, 0.05717, 0.409, 0.05717, 0.3682, 0.02994, 0.369, 0.0285, 0.41, 0.0559, 0.05173, 0.7344, 0.05173, 0.7799, 0.04968, 0.7804, 0.04968, 0.7347, 0.04968, 0.7347, 0.04968, 0.7804, 0.0474, 0.7806, 0.0474, 0.7348, 0.4403, 0.09458, 0.4062, 0.06053, 0.4077, 0.05876, 0.4421, 0.09313, 0.4421, 0.09313, 0.4077, 0.05876, 0.409, 0.05717, 0.4436, 0.09182, 0.4436, 0.09182, 0.409, 0.05717, 0.41, 0.0559, 0.4449, 0.09078, 0.05173, 0.686, 0.05173, 0.7344, 0.04968, 0.7347, 0.04968, 0.6861, 0.04968, 0.6861, 0.04968, 0.7347, 0.0474, 0.7348, 0.0474, 0.6861, 0.467, 0.1346, 0.4403, 0.09458, 0.4421, 0.09313, 0.4691, 0.1335, 0.4691, 0.1335, 0.4421, 0.09313, 0.4436, 0.09182, 0.4709, 0.1326, 0.4709, 0.1326, 0.4436, 0.09182, 0.4449, 0.09078, 0.4723, 0.1318, 0.05173, 0.6367, 0.05173, 0.686, 0.04968, 0.6861, 0.04968, 0.6366, 0.04968, 0.6366, 0.04968, 0.6861, 0.0474, 0.6861, 0.0474, 0.6365, 0.4855, 0.1791, 0.467, 0.1346, 0.4691, 0.1335, 0.4877, 0.1784, 0.4877, 0.1784, 0.4691, 0.1335, 0.4709, 0.1326, 0.4896, 0.1778, 0.4896, 0.1778, 0.4709, 0.1326, 0.4723, 0.1318, 0.4912, 0.1774, 0.05173, 0.5883, 0.05173, 0.6367, 0.04968, 0.6366, 0.04968, 0.588, 0.04968, 0.588, 0.04968, 0.6366, 0.0474, 0.6365, 0.0474, 0.5879, 0.4949, 0.2263, 0.4855, 0.1791, 0.4877, 0.1784, 0.4971, 0.2261, 0.4971, 0.2261, 0.4877, 0.1784, 0.4896, 0.1778, 0.4992, 0.2259, 0.4992, 0.2259, 0.4896, 0.1778, 0.4912, 0.1774, 0.5008, 0.2257, 0.05173, 0.5427, 0.05173, 0.5883, 0.04968, 0.588, 0.04968, 0.5422, 0.04968, 0.5422, 0.04968, 0.588, 0.0474, 0.5879, 0.0474, 0.5421, 0.4949, 0.2745, 0.4949, 0.2263, 0.4971, 0.2261, 0.4971, 0.2747, 0.4971, 0.2747, 0.4971, 0.2261, 0.4992, 0.2259, 0.4992, 0.2749, 0.4992, 0.2749, 0.4992, 0.2259, 0.5008, 0.2257, 0.5008, 0.2751, 0.05173, 0.5017, 0.05173, 0.5427, 0.04968, 0.5422, 0.04968, 0.501, 0.04968, 0.501, 0.04968, 0.5422, 0.0474, 0.5421, 0.0474, 0.5008, 0.4855, 0.3217, 0.4949, 0.2745, 0.4971, 0.2747, 0.4877, 0.3224, 0.4877, 0.3224, 0.4971, 0.2747, 0.4992, 0.2749, 0.4896, 0.323, 0.4896, 0.323, 0.4992, 0.2749, 0.5008, 0.2751, 0.4912, 0.3234, 0.01357, 0.5428, 0.01641, 0.5018, 0.01834, 0.5011, 0.01549, 0.5423, 0.01549, 0.5423, 0.01834, 0.5011, 0.02056, 0.5008, 0.01771, 0.5421, 0.467, 0.3662, 0.4855, 0.3217, 0.4877, 0.3224, 0.4691, 0.3673, 0.4691, 0.3673, 0.4877, 0.3224, 0.4896, 0.323, 0.4709, 0.3682, 0.4709, 0.3682, 0.4896, 0.323, 0.4912, 0.3234, 0.4723, 0.369, 0.01183, 0.5884, 0.01357, 0.5428, 0.01549, 0.5423, 0.01374, 0.5881, 0.01374, 0.5881, 0.01549, 0.5423, 0.01771, 0.5421, 0.01596, 0.5879, 0.4403, 0.4062, 0.467, 0.3662, 0.4691, 0.3673, 0.4421, 0.4077, 0.4421, 0.4077, 0.4691, 0.3673, 0.4709, 0.3682, 0.4436, 0.409, 0.4436, 0.409, 0.4709, 0.3682, 0.4723, 0.369, 0.4449, 0.41, 0.01124, 0.6368, 0.01183, 0.5884, 0.01374, 0.5881, 0.01315, 0.6367, 0.01315, 0.6367, 0.01374, 0.5881, 0.01596, 0.5879, 0.01537, 0.6366, 0.4062, 0.4403, 0.4403, 0.4062, 0.4421, 0.4077, 0.4077, 0.4421, 0.4077, 0.4421, 0.4421, 0.4077, 0.4436, 0.409, 0.409, 0.4436, 0.409, 0.4436, 0.4436, 0.409, 0.4449, 0.41, 0.41, 0.4449, 0.01183, 0.6861, 0.01124, 0.6368, 0.01315, 0.6367, 0.01374, 0.6862, 0.01374, 0.6862, 0.01315, 0.6367, 0.01537, 0.6366, 0.01596, 0.6862, 0.3662, 0.467, 0.4062, 0.4403, 0.4077, 0.4421, 0.3673, 0.4691, 0.3673, 0.4691, 0.4077, 0.4421, 0.409, 0.4436, 0.3682, 0.4709, 0.3682, 0.4709, 0.409, 0.4436, 0.41, 0.4449, 0.369, 0.4723, 0.01357, 0.7345, 0.01183, 0.6861, 0.01374, 0.6862, 0.01549, 0.7348, 0.01549, 0.7348, 0.01374, 0.6862, 0.01596, 0.6862, 0.01771, 0.7348, 0.3217, 0.4855, 0.3662, 0.467, 0.3673, 0.4691, 0.3224, 0.4877, 0.3224, 0.4877, 0.3673, 0.4691, 0.3682, 0.4709, 0.323, 0.4896, 0.323, 0.4896, 0.3682, 0.4709, 0.369, 0.4723, 0.3234, 0.4912, 0.01641, 0.78, 0.01357, 0.7345, 0.01549, 0.7348, 0.01834, 0.7805, 0.01834, 0.7805, 0.01549, 0.7348, 0.01771, 0.7348, 0.02056, 0.7806, 0.2745, 0.4949, 0.3217, 0.4855, 0.3224, 0.4877, 0.2747, 0.4971, 0.2747, 0.4971, 0.3224, 0.4877, 0.323, 0.4896, 0.2749, 0.4992, 0.2749, 0.4992, 0.323, 0.4896, 0.3234, 0.4912, 0.2751, 0.5008, 0.03355, 0.8426, 0.03355, 0.8836, 0.0315, 0.8843, 0.0315, 0.8431, 0.0315, 0.8431, 0.0315, 0.8843, 0.02922, 0.8845, 0.02922, 0.8432, 0.2263, 0.4949, 0.2745, 0.4949, 0.2747, 0.4971, 0.2261, 0.4971, 0.2261, 0.4971, 0.2747, 0.4971, 0.2749, 0.4992, 0.2259, 0.4992, 0.2259, 0.4992, 0.2749, 0.4992, 0.2751, 0.5008, 0.2257, 0.5008, 0.03355, 0.797, 0.03355, 0.8426, 0.0315, 0.8431, 0.0315, 0.7973, 0.0315, 0.7973, 0.0315, 0.8431, 0.02922, 0.8432, 0.02922, 0.7974, 0.1791, 0.4855, 0.2263, 0.4949, 0.2261, 0.4971, 0.1784, 0.4877, 0.1784, 0.4877, 0.2261, 0.4971, 0.2259, 0.4992, 0.1778, 0.4896, 0.1778, 0.4896, 0.2259, 0.4992, 0.2257, 0.5008, 0.1774, 0.4912, 0.03355, 0.7486, 0.03355, 0.797, 0.0315, 0.7973, 0.0315, 0.7487, 0.0315, 0.7487, 0.0315, 0.7973, 0.02922, 0.7974, 0.02922, 0.7488, 0.1346, 0.467, 0.1791, 0.4855, 0.1784, 0.4877, 0.1335, 0.4691, 0.1335, 0.4691, 0.1784, 0.4877, 0.1778, 0.4896, 0.1326, 0.4709, 0.1326, 0.4709, 0.1778, 0.4896, 0.1774, 0.4912, 0.1318, 0.4723, 0.03355, 0.6993, 0.03355, 0.7486, 0.0315, 0.7487, 0.0315, 0.6992, 0.0315, 0.6992, 0.0315, 0.7487, 0.02922, 0.7488, 0.02922, 0.6992, 0.09458, 0.4403, 0.1346, 0.467, 0.1335, 0.4691, 0.09313, 0.4421, 0.09313, 0.4421, 0.1335, 0.4691, 0.1326, 0.4709, 0.09182, 0.4436, 0.09182, 0.4436, 0.1326, 0.4709, 0.1318, 0.4723, 0.09078, 0.4449, 0.03355, 0.6509, 0.03355, 0.6993, 0.0315, 0.6992, 0.0315, 0.6506, 0.0315, 0.6506, 0.0315, 0.6992, 0.02922, 0.6992, 0.02922, 0.6505, 0.06053, 0.4062, 0.09458, 0.4403, 0.09313, 0.4421, 0.05876, 0.4077, 0.05876, 0.4077, 0.09313, 0.4421, 0.09182, 0.4436, 0.05717, 0.409, 0.05717, 0.409, 0.09182, 0.4436, 0.09078, 0.4449, 0.0559, 0.41, 0.03355, 0.6054, 0.03355, 0.6509, 0.0315, 0.6506, 0.0315, 0.6049, 0.0315, 0.6049, 0.0315, 0.6506, 0.02922, 0.6505, 0.02922, 0.6047, 0.03378, 0.3662, 0.06053, 0.4062, 0.05876, 0.4077, 0.03176, 0.3673, 0.03176, 0.3673, 0.05876, 0.4077, 0.05717, 0.409, 0.02994, 0.3682, 0.02994, 0.3682, 0.05717, 0.409, 0.0559, 0.41, 0.0285, 0.369, 0.03355, 0.5643, 0.03355, 0.6054, 0.0315, 0.6049, 0.0315, 0.5637, 0.0315, 0.5637, 0.0315, 0.6049, 0.02922, 0.6047, 0.02922, 0.5634, 0.01535, 0.3217, 0.03378, 0.3662, 0.03176, 0.3673, 0.01316, 0.3224, 0.01316, 0.3224, 0.03176, 0.3673, 0.02994, 0.3682, 0.01119, 0.323, 0.01119, 0.323, 0.02994, 0.3682, 0.0285, 0.369, 0.009623, 0.3234, 0.03355, 0.5295, 0.03355, 0.5643, 0.0315, 0.5637, 0.0315, 0.5287, 0.0315, 0.5287, 0.0315, 0.5637, 0.02922, 0.5634, 0.02922, 0.5284, 0.005959, 0.2745, 0.01535, 0.3217, 0.01316, 0.3224, 0.003683, 0.2747, 0.003683, 0.2747, 0.01316, 0.3224, 0.01119, 0.323, 0.00163, 0.2749, 0.00163, 0.2749, 0.01119, 0.323, 0.009623, 0.3234, 0.0, 0.2751, 0.03355, 0.5021, 0.03355, 0.5295, 0.0315, 0.5287, 0.0315, 0.5011, 0.0315, 0.5011, 0.0315, 0.5287, 0.02922, 0.5284, 0.02922, 0.5008, 0.05173, 0.7806, 0.05173, 0.8219, 0.05173, 0.8219, 0.05173, 0.7806])
me_circle.materials.append(mat_pizzabreaduncooked)
me_circle.update()

# ---- objects
ob_circle = bpy.data.objects.new('Circle', me_circle)
ob_area = bpy.data.objects.new('Area', light_area)
ob_camera = bpy.data.objects.new('Camera', cam_camera)

# ---- transforms, parenting, visibility, modifiers, constraints
ob_circle.location = (0.0, 0.0, 0.0)
ob_circle.scale = (0.4336, 0.4336, 0.4336)
ob_area.location = (0.0, 0.0, 1.16)
ob_camera.location = (-0.867, -0.1177, 2.028)
ob_camera.rotation_euler = (0.4072, 2.764e-07, -1.436)

# ---- collection membership
col_collection.objects.link(ob_circle)
col_collection.objects.link(ob_area)
col_collection.objects.link(ob_camera)

# ---- scene / render settings (as saved in the file)
scene.camera = ob_camera
scene.frame_start = 1; scene.frame_end = 250; scene.frame_set(1)
scene.render.engine = 'CYCLES'
scene.render.resolution_x = 192
scene.render.resolution_y = 108
scene.render.film_transparent = True
scene.cycles.samples = 20
scene.cycles.sampling_pattern = 'TABULATED_SOBOL'
scene.view_settings.view_transform = 'Filmic'
bpy.context.view_layer.update()
